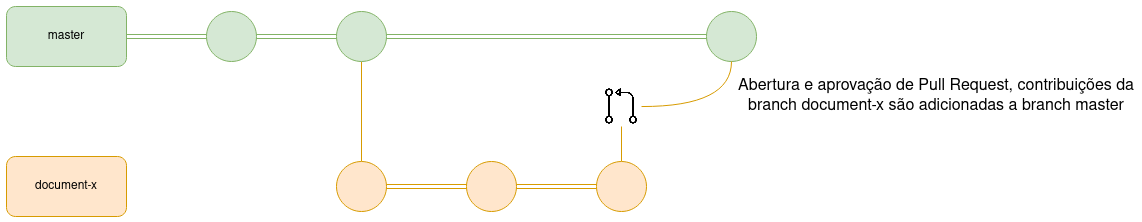

The diagram above was exported from draw.io. Its source (the exported page's mxGraphModel, read from the mxfile embedded in the PNG):
<mxGraphModel dx="1221" dy="579" grid="1" gridSize="10" guides="1" tooltips="1" connect="1" arrows="1" fold="1" page="1" pageScale="1" pageWidth="850" pageHeight="1100" math="0" shadow="0">
  <root>
    <mxCell id="0" />
    <mxCell id="1" parent="0" />
    <mxCell id="gLp-YRbfDZGuDo2zpUQj-7" value="" style="edgeStyle=orthogonalEdgeStyle;rounded=0;orthogonalLoop=1;jettySize=auto;html=1;entryX=0;entryY=0.5;entryDx=0;entryDy=0;shape=link;fillColor=#d5e8d4;strokeColor=#82b366;" edge="1" parent="1" source="gLp-YRbfDZGuDo2zpUQj-2" target="gLp-YRbfDZGuDo2zpUQj-14">
      <mxGeometry relative="1" as="geometry">
        <mxPoint x="260" y="210" as="targetPoint" />
      </mxGeometry>
    </mxCell>
    <mxCell id="gLp-YRbfDZGuDo2zpUQj-2" value="master" style="rounded=1;whiteSpace=wrap;html=1;fillColor=#d5e8d4;strokeColor=#82b366;" vertex="1" parent="1">
      <mxGeometry x="80" y="220" width="120" height="60" as="geometry" />
    </mxCell>
    <mxCell id="gLp-YRbfDZGuDo2zpUQj-3" value="&lt;div&gt;document-x&lt;/div&gt;" style="rounded=1;whiteSpace=wrap;html=1;fillColor=#ffe6cc;strokeColor=#d79b00;" vertex="1" parent="1">
      <mxGeometry x="80" y="370" width="120" height="60" as="geometry" />
    </mxCell>
    <mxCell id="gLp-YRbfDZGuDo2zpUQj-8" value="" style="ellipse;whiteSpace=wrap;html=1;rounded=1;fillColor=#d5e8d4;strokeColor=#82b366;" vertex="1" parent="1">
      <mxGeometry x="780" y="225" width="50" height="50" as="geometry" />
    </mxCell>
    <mxCell id="gLp-YRbfDZGuDo2zpUQj-21" style="edgeStyle=orthogonalEdgeStyle;rounded=0;orthogonalLoop=1;jettySize=auto;html=1;entryX=0;entryY=0.5;entryDx=0;entryDy=0;shape=link;fillColor=#ffe6cc;strokeColor=#d79b00;" edge="1" parent="1" source="gLp-YRbfDZGuDo2zpUQj-9" target="gLp-YRbfDZGuDo2zpUQj-10">
      <mxGeometry relative="1" as="geometry" />
    </mxCell>
    <mxCell id="gLp-YRbfDZGuDo2zpUQj-9" value="" style="ellipse;whiteSpace=wrap;html=1;rounded=1;fillColor=#ffe6cc;strokeColor=#d79b00;" vertex="1" parent="1">
      <mxGeometry x="540" y="375" width="50" height="50" as="geometry" />
    </mxCell>
    <mxCell id="gLp-YRbfDZGuDo2zpUQj-25" style="edgeStyle=orthogonalEdgeStyle;rounded=0;orthogonalLoop=1;jettySize=auto;html=1;fillColor=#ffe6cc;strokeColor=#d79b00;endArrow=none;endFill=0;" edge="1" parent="1" source="gLp-YRbfDZGuDo2zpUQj-10" target="gLp-YRbfDZGuDo2zpUQj-24">
      <mxGeometry relative="1" as="geometry" />
    </mxCell>
    <mxCell id="gLp-YRbfDZGuDo2zpUQj-10" value="" style="ellipse;whiteSpace=wrap;html=1;rounded=1;fillColor=#ffe6cc;strokeColor=#d79b00;" vertex="1" parent="1">
      <mxGeometry x="670" y="375" width="50" height="50" as="geometry" />
    </mxCell>
    <mxCell id="gLp-YRbfDZGuDo2zpUQj-22" style="edgeStyle=orthogonalEdgeStyle;rounded=0;orthogonalLoop=1;jettySize=auto;html=1;entryX=0.5;entryY=0;entryDx=0;entryDy=0;fillColor=#ffe6cc;strokeColor=#d79b00;endArrow=none;endFill=0;" edge="1" parent="1" source="gLp-YRbfDZGuDo2zpUQj-13" target="gLp-YRbfDZGuDo2zpUQj-17">
      <mxGeometry relative="1" as="geometry" />
    </mxCell>
    <mxCell id="gLp-YRbfDZGuDo2zpUQj-26" style="edgeStyle=orthogonalEdgeStyle;rounded=0;orthogonalLoop=1;jettySize=auto;html=1;entryX=0;entryY=0.5;entryDx=0;entryDy=0;shape=link;fillColor=#d5e8d4;strokeColor=#82b366;" edge="1" parent="1" source="gLp-YRbfDZGuDo2zpUQj-13" target="gLp-YRbfDZGuDo2zpUQj-8">
      <mxGeometry relative="1" as="geometry">
        <mxPoint x="660" y="250" as="targetPoint" />
      </mxGeometry>
    </mxCell>
    <mxCell id="gLp-YRbfDZGuDo2zpUQj-13" value="" style="ellipse;whiteSpace=wrap;html=1;rounded=1;fillColor=#d5e8d4;strokeColor=#82b366;" vertex="1" parent="1">
      <mxGeometry x="410" y="225" width="50" height="50" as="geometry" />
    </mxCell>
    <mxCell id="gLp-YRbfDZGuDo2zpUQj-15" style="edgeStyle=orthogonalEdgeStyle;rounded=0;orthogonalLoop=1;jettySize=auto;html=1;entryX=0;entryY=0.5;entryDx=0;entryDy=0;shape=link;fillColor=#d5e8d4;strokeColor=#82b366;" edge="1" parent="1" source="gLp-YRbfDZGuDo2zpUQj-14" target="gLp-YRbfDZGuDo2zpUQj-13">
      <mxGeometry relative="1" as="geometry" />
    </mxCell>
    <mxCell id="gLp-YRbfDZGuDo2zpUQj-14" value="" style="ellipse;whiteSpace=wrap;html=1;rounded=1;fillColor=#d5e8d4;strokeColor=#82b366;" vertex="1" parent="1">
      <mxGeometry x="280" y="225" width="50" height="50" as="geometry" />
    </mxCell>
    <mxCell id="gLp-YRbfDZGuDo2zpUQj-20" style="edgeStyle=orthogonalEdgeStyle;rounded=0;orthogonalLoop=1;jettySize=auto;html=1;entryX=0;entryY=0.5;entryDx=0;entryDy=0;shape=link;fillColor=#ffe6cc;strokeColor=#d79b00;" edge="1" parent="1" source="gLp-YRbfDZGuDo2zpUQj-17" target="gLp-YRbfDZGuDo2zpUQj-9">
      <mxGeometry relative="1" as="geometry" />
    </mxCell>
    <mxCell id="gLp-YRbfDZGuDo2zpUQj-17" value="" style="ellipse;whiteSpace=wrap;html=1;rounded=1;fillColor=#ffe6cc;strokeColor=#d79b00;" vertex="1" parent="1">
      <mxGeometry x="410" y="375" width="50" height="50" as="geometry" />
    </mxCell>
    <mxCell id="gLp-YRbfDZGuDo2zpUQj-27" style="rounded=0;orthogonalLoop=1;jettySize=auto;html=1;entryX=0.5;entryY=1;entryDx=0;entryDy=0;edgeStyle=orthogonalEdgeStyle;curved=1;fillColor=#ffe6cc;strokeColor=#d79b00;endArrow=none;endFill=0;" edge="1" parent="1" source="gLp-YRbfDZGuDo2zpUQj-24" target="gLp-YRbfDZGuDo2zpUQj-8">
      <mxGeometry relative="1" as="geometry" />
    </mxCell>
    <mxCell id="gLp-YRbfDZGuDo2zpUQj-24" value="" style="shape=image;verticalLabelPosition=bottom;labelBackgroundColor=#ffffff;verticalAlign=top;aspect=fixed;imageAspect=0;image=https://img.icons8.com/ios/452/pull-request.png;" vertex="1" parent="1">
      <mxGeometry x="675" y="300" width="40" height="40" as="geometry" />
    </mxCell>
    <mxCell id="gLp-YRbfDZGuDo2zpUQj-43" value="&lt;div style=&quot;font-size: 16px&quot;&gt;&lt;font style=&quot;font-size: 16px&quot;&gt;Abertura e aprovação de Pull Request, contribuições da branch document-x são adicionadas a branch master&lt;/font&gt;&lt;/div&gt;" style="text;html=1;strokeColor=none;fillColor=none;align=center;verticalAlign=middle;whiteSpace=wrap;rounded=0;fontSize=30;" vertex="1" parent="1">
      <mxGeometry x="810" y="275" width="400" height="70" as="geometry" />
    </mxCell>
  </root>
</mxGraphModel>